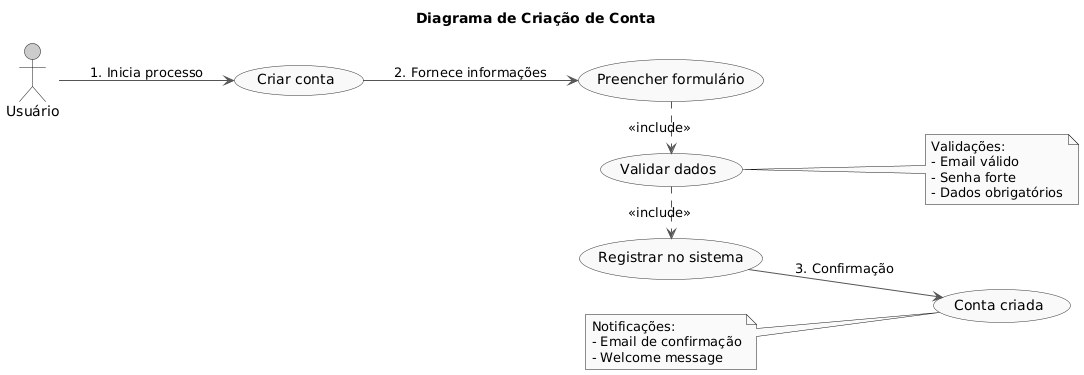

The diagram above was rendered by PlantUML. Its source (embedded in the PNG):
@startuml
left to right direction
skinparam monochrome true
skinparam usecase {
  BackgroundColor #f9f9f9
  BorderColor #333
  ArrowColor #555
}

title "Diagrama de Criação de Conta"

actor "Usuário" as usuario #lightblue

usuario --> (Criar conta) : "1. Inicia processo"

(Criar conta) --> (Preencher formulário) : "2. Fornece informações"
(Preencher formulário) .> (Validar dados) : <<include>>
(Validar dados) .> (Registrar no sistema) : <<include>>
(Registrar no sistema) --> (Conta criada) : "3. Confirmação"

note right of (Validar dados) 
  Validações:
  - Email válido
  - Senha forte
  - Dados obrigatórios
end note

note left of (Conta criada)
  Notificações:
  - Email de confirmação
  - Welcome message
end note
@enduml